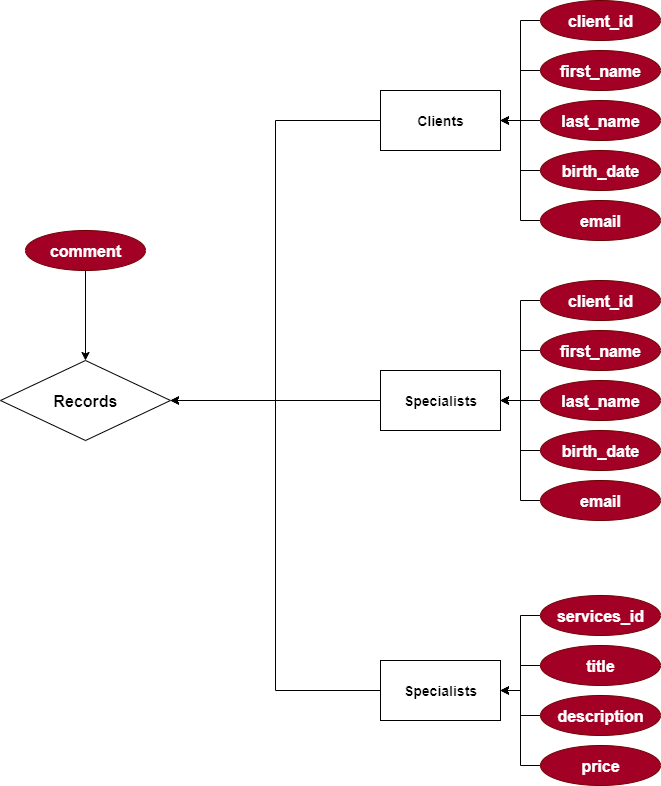

The diagram above was exported from draw.io. Its source (the exported page's mxGraphModel, read from the mxfile embedded in the PNG):
<mxGraphModel dx="1943" dy="1179" grid="1" gridSize="10" guides="1" tooltips="1" connect="1" arrows="1" fold="1" page="1" pageScale="1" pageWidth="827" pageHeight="1169" background="light-dark(#FFFFFF,#000000)" math="0" shadow="0">
  <root>
    <mxCell id="0" />
    <mxCell id="1" parent="0" />
    <mxCell id="y_AXxE1lSzTO6c8RrYv9-48" style="edgeStyle=orthogonalEdgeStyle;rounded=0;orthogonalLoop=1;jettySize=auto;html=1;entryX=1;entryY=0.5;entryDx=0;entryDy=0;" edge="1" parent="1" source="y_AXxE1lSzTO6c8RrYv9-1" target="y_AXxE1lSzTO6c8RrYv9-22">
      <mxGeometry relative="1" as="geometry" />
    </mxCell>
    <mxCell id="y_AXxE1lSzTO6c8RrYv9-1" value="&lt;span style=&quot;text-wrap-mode: nowrap;&quot;&gt;&lt;b&gt;Specialists&lt;/b&gt;&lt;/span&gt;" style="rounded=0;whiteSpace=wrap;html=1;fillColor=light-dark(#FFFFFF,#A9C4EB);fontColor=light-dark(#000000,#000000);fontSize=14;" vertex="1" parent="1">
      <mxGeometry x="440" y="520" width="120" height="60" as="geometry" />
    </mxCell>
    <mxCell id="y_AXxE1lSzTO6c8RrYv9-35" style="edgeStyle=orthogonalEdgeStyle;rounded=0;orthogonalLoop=1;jettySize=auto;html=1;entryX=1;entryY=0.5;entryDx=0;entryDy=0;" edge="1" parent="1" source="y_AXxE1lSzTO6c8RrYv9-4" target="y_AXxE1lSzTO6c8RrYv9-1">
      <mxGeometry relative="1" as="geometry" />
    </mxCell>
    <mxCell id="y_AXxE1lSzTO6c8RrYv9-4" value="first_name" style="ellipse;whiteSpace=wrap;html=1;fillColor=light-dark(#A20025,#990000);fontColor=#ffffff;strokeColor=#6F0000;fontSize=16;fontStyle=1" vertex="1" parent="1">
      <mxGeometry x="600" y="480" width="120" height="40" as="geometry" />
    </mxCell>
    <mxCell id="y_AXxE1lSzTO6c8RrYv9-36" style="edgeStyle=orthogonalEdgeStyle;rounded=0;orthogonalLoop=1;jettySize=auto;html=1;entryX=1;entryY=0.5;entryDx=0;entryDy=0;" edge="1" parent="1" source="y_AXxE1lSzTO6c8RrYv9-5" target="y_AXxE1lSzTO6c8RrYv9-1">
      <mxGeometry relative="1" as="geometry" />
    </mxCell>
    <mxCell id="y_AXxE1lSzTO6c8RrYv9-5" value="&lt;div style=&quot;text-align: left;&quot;&gt;&lt;span style=&quot;background-color: transparent;&quot;&gt;last_name&lt;/span&gt;&lt;/div&gt;" style="ellipse;whiteSpace=wrap;html=1;fillColor=light-dark(#A20025,#990000);fontColor=#ffffff;strokeColor=#6F0000;fontSize=16;fontStyle=1" vertex="1" parent="1">
      <mxGeometry x="600" y="530" width="120" height="40" as="geometry" />
    </mxCell>
    <mxCell id="y_AXxE1lSzTO6c8RrYv9-37" style="edgeStyle=orthogonalEdgeStyle;rounded=0;orthogonalLoop=1;jettySize=auto;html=1;exitX=0;exitY=0.5;exitDx=0;exitDy=0;entryX=1;entryY=0.5;entryDx=0;entryDy=0;" edge="1" parent="1" source="y_AXxE1lSzTO6c8RrYv9-6" target="y_AXxE1lSzTO6c8RrYv9-1">
      <mxGeometry relative="1" as="geometry" />
    </mxCell>
    <mxCell id="y_AXxE1lSzTO6c8RrYv9-6" value="&lt;div style=&quot;text-align: left;&quot;&gt;&lt;span style=&quot;background-color: transparent;&quot;&gt;birth_date&lt;/span&gt;&lt;/div&gt;" style="ellipse;whiteSpace=wrap;html=1;fillColor=light-dark(#A20025,#990000);fontColor=#ffffff;strokeColor=#6F0000;fontSize=16;fontStyle=1" vertex="1" parent="1">
      <mxGeometry x="600" y="580" width="120" height="40" as="geometry" />
    </mxCell>
    <mxCell id="y_AXxE1lSzTO6c8RrYv9-38" style="edgeStyle=orthogonalEdgeStyle;rounded=0;orthogonalLoop=1;jettySize=auto;html=1;entryX=1;entryY=0.5;entryDx=0;entryDy=0;" edge="1" parent="1" source="y_AXxE1lSzTO6c8RrYv9-7" target="y_AXxE1lSzTO6c8RrYv9-1">
      <mxGeometry relative="1" as="geometry" />
    </mxCell>
    <mxCell id="y_AXxE1lSzTO6c8RrYv9-7" value="&lt;div style=&quot;text-align: left;&quot;&gt;&lt;span style=&quot;background-color: transparent;&quot;&gt;email&lt;/span&gt;&lt;/div&gt;" style="ellipse;whiteSpace=wrap;html=1;fillColor=light-dark(#A20025,#990000);fontColor=#ffffff;strokeColor=#6F0000;fontSize=16;fontStyle=1" vertex="1" parent="1">
      <mxGeometry x="600" y="630" width="120" height="40" as="geometry" />
    </mxCell>
    <mxCell id="y_AXxE1lSzTO6c8RrYv9-34" style="edgeStyle=orthogonalEdgeStyle;rounded=0;orthogonalLoop=1;jettySize=auto;html=1;entryX=1;entryY=0.5;entryDx=0;entryDy=0;" edge="1" parent="1" source="y_AXxE1lSzTO6c8RrYv9-8" target="y_AXxE1lSzTO6c8RrYv9-1">
      <mxGeometry relative="1" as="geometry" />
    </mxCell>
    <mxCell id="y_AXxE1lSzTO6c8RrYv9-8" value="&lt;span style=&quot;text-align: left;&quot;&gt;client_id&lt;/span&gt;" style="ellipse;whiteSpace=wrap;html=1;fillColor=light-dark(#A20025,#990000);fontColor=#ffffff;strokeColor=#6F0000;fontSize=16;fontStyle=1" vertex="1" parent="1">
      <mxGeometry x="600" y="430" width="120" height="40" as="geometry" />
    </mxCell>
    <mxCell id="y_AXxE1lSzTO6c8RrYv9-47" style="edgeStyle=orthogonalEdgeStyle;rounded=0;orthogonalLoop=1;jettySize=auto;html=1;entryX=1;entryY=0.5;entryDx=0;entryDy=0;" edge="1" parent="1" source="y_AXxE1lSzTO6c8RrYv9-9" target="y_AXxE1lSzTO6c8RrYv9-22">
      <mxGeometry relative="1" as="geometry" />
    </mxCell>
    <mxCell id="y_AXxE1lSzTO6c8RrYv9-9" value="&lt;span style=&quot;font-weight: 700; text-wrap-mode: nowrap;&quot;&gt;Clients&lt;/span&gt;" style="rounded=0;whiteSpace=wrap;html=1;fillColor=light-dark(#FFFFFF,#A9C4EB);fontColor=light-dark(#000000,#000000);fontSize=14;" vertex="1" parent="1">
      <mxGeometry x="440" y="240" width="120" height="60" as="geometry" />
    </mxCell>
    <mxCell id="y_AXxE1lSzTO6c8RrYv9-26" style="edgeStyle=orthogonalEdgeStyle;rounded=0;orthogonalLoop=1;jettySize=auto;html=1;entryX=1;entryY=0.5;entryDx=0;entryDy=0;" edge="1" parent="1" source="y_AXxE1lSzTO6c8RrYv9-10" target="y_AXxE1lSzTO6c8RrYv9-9">
      <mxGeometry relative="1" as="geometry" />
    </mxCell>
    <mxCell id="y_AXxE1lSzTO6c8RrYv9-10" value="first_name" style="ellipse;whiteSpace=wrap;html=1;fillColor=light-dark(#A20025,#990000);fontColor=#ffffff;strokeColor=#6F0000;fontSize=16;fontStyle=1" vertex="1" parent="1">
      <mxGeometry x="600" y="200" width="120" height="40" as="geometry" />
    </mxCell>
    <mxCell id="y_AXxE1lSzTO6c8RrYv9-44" style="edgeStyle=orthogonalEdgeStyle;rounded=0;orthogonalLoop=1;jettySize=auto;html=1;entryX=1;entryY=0.5;entryDx=0;entryDy=0;" edge="1" parent="1" source="y_AXxE1lSzTO6c8RrYv9-11" target="y_AXxE1lSzTO6c8RrYv9-9">
      <mxGeometry relative="1" as="geometry" />
    </mxCell>
    <mxCell id="y_AXxE1lSzTO6c8RrYv9-11" value="&lt;div style=&quot;text-align: left;&quot;&gt;&lt;span style=&quot;background-color: transparent;&quot;&gt;last_name&lt;/span&gt;&lt;/div&gt;" style="ellipse;whiteSpace=wrap;html=1;fillColor=light-dark(#A20025,#990000);fontColor=#ffffff;strokeColor=#6F0000;fontSize=16;fontStyle=1" vertex="1" parent="1">
      <mxGeometry x="600" y="250" width="120" height="40" as="geometry" />
    </mxCell>
    <mxCell id="y_AXxE1lSzTO6c8RrYv9-30" style="edgeStyle=orthogonalEdgeStyle;rounded=0;orthogonalLoop=1;jettySize=auto;html=1;entryX=1;entryY=0.5;entryDx=0;entryDy=0;" edge="1" parent="1" source="y_AXxE1lSzTO6c8RrYv9-12" target="y_AXxE1lSzTO6c8RrYv9-9">
      <mxGeometry relative="1" as="geometry" />
    </mxCell>
    <mxCell id="y_AXxE1lSzTO6c8RrYv9-12" value="&lt;div style=&quot;text-align: left;&quot;&gt;&lt;span style=&quot;background-color: transparent;&quot;&gt;birth_date&lt;/span&gt;&lt;/div&gt;" style="ellipse;whiteSpace=wrap;html=1;fillColor=light-dark(#A20025,#990000);fontColor=#ffffff;strokeColor=#6F0000;fontSize=16;fontStyle=1" vertex="1" parent="1">
      <mxGeometry x="600" y="300" width="120" height="40" as="geometry" />
    </mxCell>
    <mxCell id="y_AXxE1lSzTO6c8RrYv9-31" style="edgeStyle=orthogonalEdgeStyle;rounded=0;orthogonalLoop=1;jettySize=auto;html=1;entryX=1;entryY=0.5;entryDx=0;entryDy=0;" edge="1" parent="1" source="y_AXxE1lSzTO6c8RrYv9-13" target="y_AXxE1lSzTO6c8RrYv9-9">
      <mxGeometry relative="1" as="geometry" />
    </mxCell>
    <mxCell id="y_AXxE1lSzTO6c8RrYv9-13" value="&lt;div style=&quot;text-align: left;&quot;&gt;&lt;span style=&quot;background-color: transparent;&quot;&gt;email&lt;/span&gt;&lt;/div&gt;" style="ellipse;whiteSpace=wrap;html=1;fillColor=light-dark(#A20025,#990000);fontColor=#ffffff;strokeColor=#6F0000;fontSize=16;fontStyle=1" vertex="1" parent="1">
      <mxGeometry x="600" y="350" width="120" height="40" as="geometry" />
    </mxCell>
    <mxCell id="y_AXxE1lSzTO6c8RrYv9-24" style="edgeStyle=orthogonalEdgeStyle;rounded=0;orthogonalLoop=1;jettySize=auto;html=1;entryX=1;entryY=0.5;entryDx=0;entryDy=0;" edge="1" parent="1" source="y_AXxE1lSzTO6c8RrYv9-14" target="y_AXxE1lSzTO6c8RrYv9-9">
      <mxGeometry relative="1" as="geometry" />
    </mxCell>
    <mxCell id="y_AXxE1lSzTO6c8RrYv9-14" value="&lt;span style=&quot;text-align: left;&quot;&gt;client_id&lt;/span&gt;" style="ellipse;whiteSpace=wrap;html=1;fillColor=light-dark(#A20025,#990000);fontColor=#ffffff;strokeColor=#6F0000;fontSize=16;fontStyle=1" vertex="1" parent="1">
      <mxGeometry x="600" y="150" width="120" height="40" as="geometry" />
    </mxCell>
    <mxCell id="y_AXxE1lSzTO6c8RrYv9-49" style="edgeStyle=orthogonalEdgeStyle;rounded=0;orthogonalLoop=1;jettySize=auto;html=1;entryX=1;entryY=0.5;entryDx=0;entryDy=0;" edge="1" parent="1" source="y_AXxE1lSzTO6c8RrYv9-15" target="y_AXxE1lSzTO6c8RrYv9-22">
      <mxGeometry relative="1" as="geometry" />
    </mxCell>
    <mxCell id="y_AXxE1lSzTO6c8RrYv9-15" value="&lt;span style=&quot;text-wrap-mode: nowrap;&quot;&gt;&lt;b&gt;Specialists&lt;/b&gt;&lt;/span&gt;" style="rounded=0;whiteSpace=wrap;html=1;fillColor=light-dark(#FFFFFF,#A9C4EB);fontColor=light-dark(#000000,#000000);fontSize=14;" vertex="1" parent="1">
      <mxGeometry x="440" y="810" width="120" height="60" as="geometry" />
    </mxCell>
    <mxCell id="y_AXxE1lSzTO6c8RrYv9-43" style="edgeStyle=orthogonalEdgeStyle;rounded=0;orthogonalLoop=1;jettySize=auto;html=1;entryX=1;entryY=0.5;entryDx=0;entryDy=0;" edge="1" parent="1" source="y_AXxE1lSzTO6c8RrYv9-16" target="y_AXxE1lSzTO6c8RrYv9-15">
      <mxGeometry relative="1" as="geometry" />
    </mxCell>
    <mxCell id="y_AXxE1lSzTO6c8RrYv9-16" value="title" style="ellipse;whiteSpace=wrap;html=1;fillColor=light-dark(#A20025,#990000);fontColor=#ffffff;strokeColor=#6F0000;fontSize=16;fontStyle=1" vertex="1" parent="1">
      <mxGeometry x="600" y="795" width="120" height="40" as="geometry" />
    </mxCell>
    <mxCell id="y_AXxE1lSzTO6c8RrYv9-41" style="edgeStyle=orthogonalEdgeStyle;rounded=0;orthogonalLoop=1;jettySize=auto;html=1;entryX=1;entryY=0.5;entryDx=0;entryDy=0;" edge="1" parent="1" source="y_AXxE1lSzTO6c8RrYv9-17" target="y_AXxE1lSzTO6c8RrYv9-15">
      <mxGeometry relative="1" as="geometry" />
    </mxCell>
    <mxCell id="y_AXxE1lSzTO6c8RrYv9-17" value="&lt;div style=&quot;text-align: left;&quot;&gt;description&lt;/div&gt;" style="ellipse;whiteSpace=wrap;html=1;fillColor=light-dark(#A20025,#990000);fontColor=#ffffff;strokeColor=#6F0000;fontSize=16;fontStyle=1" vertex="1" parent="1">
      <mxGeometry x="600" y="845" width="120" height="40" as="geometry" />
    </mxCell>
    <mxCell id="y_AXxE1lSzTO6c8RrYv9-42" style="edgeStyle=orthogonalEdgeStyle;rounded=0;orthogonalLoop=1;jettySize=auto;html=1;entryX=1;entryY=0.5;entryDx=0;entryDy=0;" edge="1" parent="1" source="y_AXxE1lSzTO6c8RrYv9-18" target="y_AXxE1lSzTO6c8RrYv9-15">
      <mxGeometry relative="1" as="geometry" />
    </mxCell>
    <mxCell id="y_AXxE1lSzTO6c8RrYv9-18" value="&lt;div style=&quot;text-align: left;&quot;&gt;price&lt;/div&gt;" style="ellipse;whiteSpace=wrap;html=1;fillColor=light-dark(#A20025,#990000);fontColor=#ffffff;strokeColor=#6F0000;fontSize=16;fontStyle=1" vertex="1" parent="1">
      <mxGeometry x="600" y="895" width="120" height="40" as="geometry" />
    </mxCell>
    <mxCell id="y_AXxE1lSzTO6c8RrYv9-39" style="edgeStyle=orthogonalEdgeStyle;rounded=0;orthogonalLoop=1;jettySize=auto;html=1;entryX=1;entryY=0.5;entryDx=0;entryDy=0;" edge="1" parent="1" source="y_AXxE1lSzTO6c8RrYv9-20" target="y_AXxE1lSzTO6c8RrYv9-15">
      <mxGeometry relative="1" as="geometry" />
    </mxCell>
    <mxCell id="y_AXxE1lSzTO6c8RrYv9-20" value="&lt;div style=&quot;text-align: left;&quot;&gt;&lt;span style=&quot;background-color: transparent;&quot;&gt;services_id&lt;/span&gt;&lt;/div&gt;" style="ellipse;whiteSpace=wrap;html=1;fillColor=light-dark(#A20025,#990000);fontColor=#ffffff;strokeColor=#6F0000;fontSize=16;fontStyle=1" vertex="1" parent="1">
      <mxGeometry x="600" y="745" width="120" height="40" as="geometry" />
    </mxCell>
    <mxCell id="y_AXxE1lSzTO6c8RrYv9-22" value="Records" style="rhombus;whiteSpace=wrap;html=1;strokeColor=light-dark(#000000,#990000);fillColor=light-dark(#FFFFFF,#FFFF99);fontColor=light-dark(#000000,#000000);fontSize=16;fontStyle=1" vertex="1" parent="1">
      <mxGeometry x="60" y="510" width="170" height="80" as="geometry" />
    </mxCell>
    <mxCell id="y_AXxE1lSzTO6c8RrYv9-46" style="edgeStyle=orthogonalEdgeStyle;rounded=0;orthogonalLoop=1;jettySize=auto;html=1;entryX=0.5;entryY=0;entryDx=0;entryDy=0;" edge="1" parent="1" source="y_AXxE1lSzTO6c8RrYv9-45" target="y_AXxE1lSzTO6c8RrYv9-22">
      <mxGeometry relative="1" as="geometry" />
    </mxCell>
    <mxCell id="y_AXxE1lSzTO6c8RrYv9-45" value="&lt;div style=&quot;text-align: left;&quot;&gt;&lt;span style=&quot;background-color: transparent;&quot;&gt;comment&lt;/span&gt;&lt;/div&gt;" style="ellipse;whiteSpace=wrap;html=1;fillColor=light-dark(#A20025,#990000);fontColor=#ffffff;strokeColor=#6F0000;fontSize=16;fontStyle=1" vertex="1" parent="1">
      <mxGeometry x="85" y="380" width="120" height="40" as="geometry" />
    </mxCell>
  </root>
</mxGraphModel>